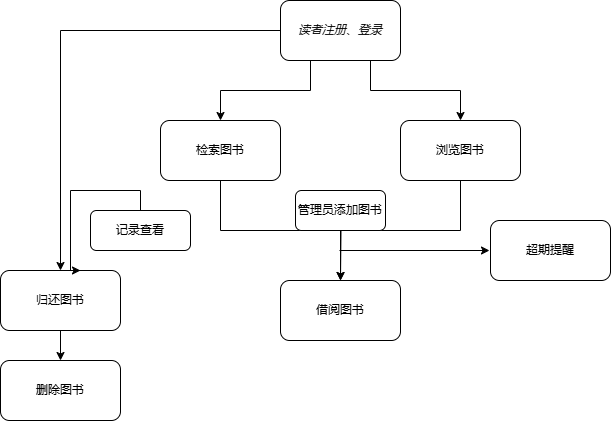

The diagram above was exported from draw.io. Its source (the exported page's mxGraphModel, read from the mxfile embedded in the PNG):
<mxGraphModel dx="1106" dy="660" grid="1" gridSize="10" guides="1" tooltips="1" connect="1" arrows="1" fold="1" page="1" pageScale="1" pageWidth="827" pageHeight="1169" math="0" shadow="0">
  <root>
    <mxCell id="0" />
    <mxCell id="1" parent="0" />
    <mxCell id="0p9FoWb8IWLnLPXd4FqM-9" style="edgeStyle=orthogonalEdgeStyle;rounded=0;orthogonalLoop=1;jettySize=auto;html=1;exitX=0.25;exitY=1;exitDx=0;exitDy=0;entryX=0.5;entryY=0;entryDx=0;entryDy=0;" edge="1" parent="1" source="0p9FoWb8IWLnLPXd4FqM-1" target="0p9FoWb8IWLnLPXd4FqM-3">
      <mxGeometry relative="1" as="geometry" />
    </mxCell>
    <mxCell id="0p9FoWb8IWLnLPXd4FqM-10" style="edgeStyle=orthogonalEdgeStyle;rounded=0;orthogonalLoop=1;jettySize=auto;html=1;exitX=0.75;exitY=1;exitDx=0;exitDy=0;entryX=0.5;entryY=0;entryDx=0;entryDy=0;" edge="1" parent="1" source="0p9FoWb8IWLnLPXd4FqM-1" target="0p9FoWb8IWLnLPXd4FqM-4">
      <mxGeometry relative="1" as="geometry" />
    </mxCell>
    <mxCell id="0p9FoWb8IWLnLPXd4FqM-21" style="edgeStyle=orthogonalEdgeStyle;rounded=0;orthogonalLoop=1;jettySize=auto;html=1;exitX=0;exitY=0.5;exitDx=0;exitDy=0;" edge="1" parent="1" source="0p9FoWb8IWLnLPXd4FqM-1" target="0p9FoWb8IWLnLPXd4FqM-20">
      <mxGeometry relative="1" as="geometry">
        <Array as="points">
          <mxPoint x="60" y="70" />
        </Array>
      </mxGeometry>
    </mxCell>
    <mxCell id="0p9FoWb8IWLnLPXd4FqM-1" value="读者注册、登录" style="rounded=1;whiteSpace=wrap;html=1;fontStyle=2" vertex="1" parent="1">
      <mxGeometry x="280" y="40" width="120" height="60" as="geometry" />
    </mxCell>
    <mxCell id="0p9FoWb8IWLnLPXd4FqM-11" style="edgeStyle=orthogonalEdgeStyle;rounded=0;orthogonalLoop=1;jettySize=auto;html=1;exitX=0.5;exitY=1;exitDx=0;exitDy=0;entryX=0.5;entryY=0;entryDx=0;entryDy=0;" edge="1" parent="1" source="0p9FoWb8IWLnLPXd4FqM-3" target="0p9FoWb8IWLnLPXd4FqM-5">
      <mxGeometry relative="1" as="geometry">
        <Array as="points">
          <mxPoint x="220" y="270" />
          <mxPoint x="340" y="270" />
        </Array>
      </mxGeometry>
    </mxCell>
    <mxCell id="0p9FoWb8IWLnLPXd4FqM-3" value="检索图书" style="rounded=1;whiteSpace=wrap;html=1;" vertex="1" parent="1">
      <mxGeometry x="160" y="160" width="120" height="60" as="geometry" />
    </mxCell>
    <mxCell id="0p9FoWb8IWLnLPXd4FqM-15" style="edgeStyle=orthogonalEdgeStyle;rounded=0;orthogonalLoop=1;jettySize=auto;html=1;exitX=0.5;exitY=1;exitDx=0;exitDy=0;" edge="1" parent="1" source="0p9FoWb8IWLnLPXd4FqM-4">
      <mxGeometry relative="1" as="geometry">
        <mxPoint x="340" y="320" as="targetPoint" />
      </mxGeometry>
    </mxCell>
    <mxCell id="0p9FoWb8IWLnLPXd4FqM-4" value="浏览图书" style="rounded=1;whiteSpace=wrap;html=1;" vertex="1" parent="1">
      <mxGeometry x="400" y="160" width="120" height="60" as="geometry" />
    </mxCell>
    <mxCell id="0p9FoWb8IWLnLPXd4FqM-5" value="借阅图书" style="rounded=1;whiteSpace=wrap;html=1;" vertex="1" parent="1">
      <mxGeometry x="280" y="320" width="120" height="60" as="geometry" />
    </mxCell>
    <mxCell id="0p9FoWb8IWLnLPXd4FqM-14" value="管理员添加图书" style="rounded=1;whiteSpace=wrap;html=1;" vertex="1" parent="1">
      <mxGeometry x="295" y="230" width="90" height="40" as="geometry" />
    </mxCell>
    <mxCell id="0p9FoWb8IWLnLPXd4FqM-16" value="" style="endArrow=classic;html=1;rounded=0;" edge="1" parent="1">
      <mxGeometry width="50" height="50" relative="1" as="geometry">
        <mxPoint x="339" y="290" as="sourcePoint" />
        <mxPoint x="489" y="290" as="targetPoint" />
      </mxGeometry>
    </mxCell>
    <mxCell id="0p9FoWb8IWLnLPXd4FqM-18" value="超期提醒" style="rounded=1;whiteSpace=wrap;html=1;" vertex="1" parent="1">
      <mxGeometry x="490" y="260" width="120" height="60" as="geometry" />
    </mxCell>
    <mxCell id="0p9FoWb8IWLnLPXd4FqM-26" style="edgeStyle=orthogonalEdgeStyle;rounded=0;orthogonalLoop=1;jettySize=auto;html=1;exitX=0.5;exitY=1;exitDx=0;exitDy=0;entryX=0.5;entryY=0;entryDx=0;entryDy=0;" edge="1" parent="1" source="0p9FoWb8IWLnLPXd4FqM-20" target="0p9FoWb8IWLnLPXd4FqM-25">
      <mxGeometry relative="1" as="geometry" />
    </mxCell>
    <mxCell id="0p9FoWb8IWLnLPXd4FqM-20" value="归还图书" style="rounded=1;whiteSpace=wrap;html=1;" vertex="1" parent="1">
      <mxGeometry y="310" width="120" height="60" as="geometry" />
    </mxCell>
    <mxCell id="0p9FoWb8IWLnLPXd4FqM-23" value="记录查看" style="rounded=1;whiteSpace=wrap;html=1;" vertex="1" parent="1">
      <mxGeometry x="90" y="250" width="100" height="40" as="geometry" />
    </mxCell>
    <mxCell id="0p9FoWb8IWLnLPXd4FqM-24" style="edgeStyle=orthogonalEdgeStyle;rounded=0;orthogonalLoop=1;jettySize=auto;html=1;exitX=0.5;exitY=0;exitDx=0;exitDy=0;entryX=0.667;entryY=0;entryDx=0;entryDy=0;entryPerimeter=0;" edge="1" parent="1" source="0p9FoWb8IWLnLPXd4FqM-23" target="0p9FoWb8IWLnLPXd4FqM-20">
      <mxGeometry relative="1" as="geometry" />
    </mxCell>
    <mxCell id="0p9FoWb8IWLnLPXd4FqM-25" value="删除图书" style="rounded=1;whiteSpace=wrap;html=1;" vertex="1" parent="1">
      <mxGeometry y="400" width="120" height="60" as="geometry" />
    </mxCell>
  </root>
</mxGraphModel>